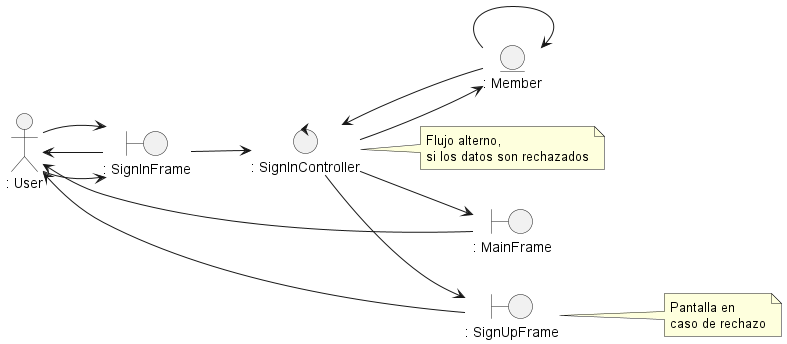

The diagram above was rendered by PlantUML. Its source (embedded in the PNG):
@startuml uc2_login

left to right direction

actor ": User" as user
entity ": Member" as mod
control ": SignInController" as con
boundary ": SignInFrame" as vis
boundary ": MainFrame" as main
boundary ": SignUpFrame" as sup

note right of con
    Flujo alterno, 
    si los datos son rechazados
end note

note right of sup 
    Pantalla en
    caso de rechazo
end note

user --> vis
vis --> user 
user --> vis 
vis --> con
con --> mod 
mod --> mod 
mod --> con 
con --> main 
con --> sup 
main --> user 
sup --> user

@enduml